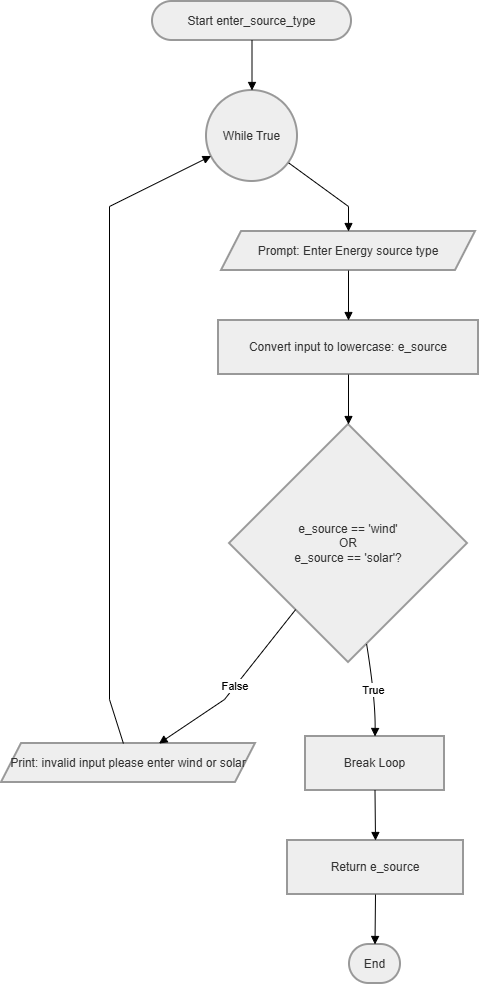

The diagram above was exported from draw.io. Its source (the exported page's mxGraphModel, read from the mxfile embedded in the PNG):
<mxGraphModel dx="1234" dy="788" grid="1" gridSize="10" guides="1" tooltips="1" connect="1" arrows="1" fold="1" page="1" pageScale="1" pageWidth="827" pageHeight="1169" math="0" shadow="0">
  <root>
    <mxCell id="0" />
    <mxCell id="1" parent="0" />
    <mxCell id="f1bK4Egf9nzpjeIXbFm8-1" parent="1" style="rounded=1;whiteSpace=wrap;arcSize=50;strokeWidth=2;fillColor=light-dark(#eeeeee,#1f2020);strokeColor=light-dark(#999999,#cccccc);fontColor=light-dark(#333333,#cccccc);" value="Start enter_source_type" vertex="1">
      <mxGeometry height="39" width="199" x="171" y="20" as="geometry" />
    </mxCell>
    <mxCell id="f1bK4Egf9nzpjeIXbFm8-2" parent="1" style="ellipse;aspect=fixed;strokeWidth=2;whiteSpace=wrap;fillColor=light-dark(#eeeeee,#1f2020);strokeColor=light-dark(#999999,#cccccc);fontColor=light-dark(#333333,#cccccc);" value="While True" vertex="1">
      <mxGeometry height="91" width="91" x="225" y="109" as="geometry" />
    </mxCell>
    <mxCell id="f1bK4Egf9nzpjeIXbFm8-3" parent="1" style="shape=parallelogram;perimeter=parallelogramPerimeter;fixedSize=1;strokeWidth=2;whiteSpace=wrap;fillColor=light-dark(#eeeeee,#1f2020);strokeColor=light-dark(#999999,#cccccc);fontColor=light-dark(#333333,#cccccc);" value="Prompt: Enter Energy source type" vertex="1">
      <mxGeometry height="39" width="254" x="240" y="250" as="geometry" />
    </mxCell>
    <mxCell id="f1bK4Egf9nzpjeIXbFm8-4" parent="1" style="whiteSpace=wrap;strokeWidth=2;fillColor=light-dark(#eeeeee,#1f2020);strokeColor=light-dark(#999999,#cccccc);fontColor=light-dark(#333333,#cccccc);" value="Convert input to lowercase: e_source" vertex="1">
      <mxGeometry height="54" width="260" x="237" y="339" as="geometry" />
    </mxCell>
    <mxCell id="f1bK4Egf9nzpjeIXbFm8-5" parent="1" style="rhombus;strokeWidth=2;whiteSpace=wrap;fillColor=light-dark(#eeeeee,#1f2020);strokeColor=light-dark(#999999,#cccccc);fontColor=light-dark(#333333,#cccccc);" value="e_source == 'wind' &#10; OR &#10; e_source == 'solar'?" vertex="1">
      <mxGeometry height="238" width="238" x="248" y="443" as="geometry" />
    </mxCell>
    <mxCell id="f1bK4Egf9nzpjeIXbFm8-6" parent="1" style="shape=parallelogram;perimeter=parallelogramPerimeter;fixedSize=1;strokeWidth=2;whiteSpace=wrap;fillColor=light-dark(#eeeeee,#1f2020);strokeColor=light-dark(#999999,#cccccc);fontColor=light-dark(#333333,#cccccc);" value="Print: invalid input please enter wind or solar" vertex="1">
      <mxGeometry height="39" width="254" x="20" y="762" as="geometry" />
    </mxCell>
    <mxCell id="f1bK4Egf9nzpjeIXbFm8-7" parent="1" style="whiteSpace=wrap;strokeWidth=2;fillColor=light-dark(#eeeeee,#1f2020);strokeColor=light-dark(#999999,#cccccc);fontColor=light-dark(#333333,#cccccc);" value="Break Loop" vertex="1">
      <mxGeometry height="54" width="139" x="324" y="755" as="geometry" />
    </mxCell>
    <mxCell id="f1bK4Egf9nzpjeIXbFm8-8" parent="1" style="whiteSpace=wrap;strokeWidth=2;fillColor=light-dark(#eeeeee,#1f2020);strokeColor=light-dark(#999999,#cccccc);fontColor=light-dark(#333333,#cccccc);" value="Return e_source" vertex="1">
      <mxGeometry height="54" width="176" x="306" y="859" as="geometry" />
    </mxCell>
    <mxCell id="f1bK4Egf9nzpjeIXbFm8-9" parent="1" style="rounded=1;whiteSpace=wrap;arcSize=50;strokeWidth=2;fillColor=light-dark(#eeeeee,#1f2020);strokeColor=light-dark(#999999,#cccccc);fontColor=light-dark(#333333,#cccccc);" value="End" vertex="1">
      <mxGeometry height="39" width="51" x="368" y="963" as="geometry" />
    </mxCell>
    <mxCell id="f1bK4Egf9nzpjeIXbFm8-10" edge="1" parent="1" source="f1bK4Egf9nzpjeIXbFm8-1" style="curved=1;startArrow=none;endArrow=block;exitX=0.5;exitY=1;entryX=0.5;entryY=0;rounded=0;" target="f1bK4Egf9nzpjeIXbFm8-2" value="">
      <mxGeometry relative="1" as="geometry">
        <Array as="points" />
      </mxGeometry>
    </mxCell>
    <mxCell id="f1bK4Egf9nzpjeIXbFm8-11" edge="1" parent="1" source="f1bK4Egf9nzpjeIXbFm8-2" style="curved=0;startArrow=none;endArrow=block;exitX=1;exitY=0.87;entryX=0.5;entryY=0;rounded=0;" target="f1bK4Egf9nzpjeIXbFm8-3" value="">
      <mxGeometry relative="1" as="geometry">
        <Array as="points">
          <mxPoint x="367" y="225" />
        </Array>
      </mxGeometry>
    </mxCell>
    <mxCell id="f1bK4Egf9nzpjeIXbFm8-12" edge="1" parent="1" source="f1bK4Egf9nzpjeIXbFm8-3" style="curved=1;startArrow=none;endArrow=block;exitX=0.5;exitY=1;entryX=0.5;entryY=0;rounded=0;" target="f1bK4Egf9nzpjeIXbFm8-4" value="">
      <mxGeometry relative="1" as="geometry">
        <Array as="points" />
      </mxGeometry>
    </mxCell>
    <mxCell id="f1bK4Egf9nzpjeIXbFm8-13" edge="1" parent="1" source="f1bK4Egf9nzpjeIXbFm8-4" style="curved=1;startArrow=none;endArrow=block;exitX=0.5;exitY=1;entryX=0.5;entryY=0;rounded=0;" target="f1bK4Egf9nzpjeIXbFm8-5" value="">
      <mxGeometry relative="1" as="geometry">
        <Array as="points" />
      </mxGeometry>
    </mxCell>
    <mxCell id="f1bK4Egf9nzpjeIXbFm8-14" edge="1" parent="1" source="f1bK4Egf9nzpjeIXbFm8-5" style="curved=0;startArrow=none;endArrow=block;exitX=0.1;exitY=1;entryX=0.62;entryY=0;rounded=0;" target="f1bK4Egf9nzpjeIXbFm8-6" value="False">
      <mxGeometry relative="1" as="geometry">
        <Array as="points">
          <mxPoint x="243" y="718" />
        </Array>
      </mxGeometry>
    </mxCell>
    <mxCell id="f1bK4Egf9nzpjeIXbFm8-15" edge="1" parent="1" source="f1bK4Egf9nzpjeIXbFm8-6" style="curved=0;startArrow=none;endArrow=block;exitX=0.48;exitY=0;entryX=0;entryY=0.75;rounded=0;" target="f1bK4Egf9nzpjeIXbFm8-2" value="">
      <mxGeometry relative="1" as="geometry">
        <Array as="points">
          <mxPoint x="128" y="718" />
          <mxPoint x="128" y="225" />
        </Array>
      </mxGeometry>
    </mxCell>
    <mxCell id="f1bK4Egf9nzpjeIXbFm8-16" edge="1" parent="1" source="f1bK4Egf9nzpjeIXbFm8-5" style="curved=1;startArrow=none;endArrow=block;exitX=0.59;exitY=1;entryX=0.5;entryY=-0.01;rounded=0;" target="f1bK4Egf9nzpjeIXbFm8-7" value="True">
      <mxGeometry relative="1" as="geometry">
        <Array as="points">
          <mxPoint x="394" y="718" />
        </Array>
      </mxGeometry>
    </mxCell>
    <mxCell id="f1bK4Egf9nzpjeIXbFm8-17" edge="1" parent="1" source="f1bK4Egf9nzpjeIXbFm8-7" style="curved=1;startArrow=none;endArrow=block;exitX=0.5;exitY=0.99;entryX=0.5;entryY=-0.01;rounded=0;" target="f1bK4Egf9nzpjeIXbFm8-8" value="">
      <mxGeometry relative="1" as="geometry">
        <Array as="points" />
      </mxGeometry>
    </mxCell>
    <mxCell id="f1bK4Egf9nzpjeIXbFm8-18" edge="1" parent="1" source="f1bK4Egf9nzpjeIXbFm8-8" style="curved=1;startArrow=none;endArrow=block;exitX=0.5;exitY=0.99;entryX=0.5;entryY=-0.01;rounded=0;" target="f1bK4Egf9nzpjeIXbFm8-9" value="">
      <mxGeometry relative="1" as="geometry">
        <Array as="points" />
      </mxGeometry>
    </mxCell>
  </root>
</mxGraphModel>